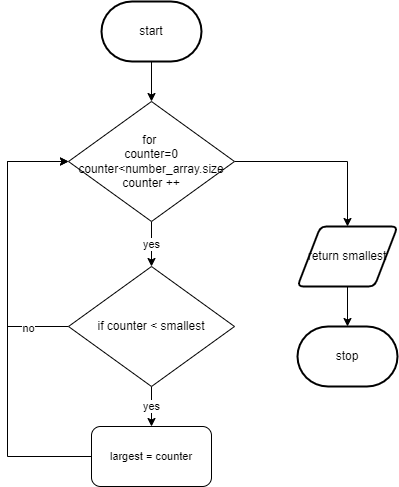

The diagram above was exported from draw.io. Its source (the exported page's mxGraphModel, read from the mxfile embedded in the PNG):
<mxGraphModel dx="690" dy="526" grid="1" gridSize="10" guides="1" tooltips="1" connect="1" arrows="1" fold="1" page="1" pageScale="1" pageWidth="827" pageHeight="1169" math="0" shadow="0">
  <root>
    <mxCell id="0" />
    <mxCell id="1" parent="0" />
    <mxCell id="151" value="stop" style="strokeWidth=2;html=1;shape=mxgraph.flowchart.terminator;whiteSpace=wrap;" vertex="1" parent="1">
      <mxGeometry x="570" y="645" width="100" height="60" as="geometry" />
    </mxCell>
    <mxCell id="152" value="yes" style="edgeStyle=orthogonalEdgeStyle;shape=connector;rounded=0;html=1;exitX=0.5;exitY=1;exitDx=0;exitDy=0;entryX=0.5;entryY=0;entryDx=0;entryDy=0;labelBackgroundColor=default;fontFamily=Helvetica;fontSize=11;fontColor=default;endArrow=classic;strokeColor=default;" edge="1" parent="1" source="154">
      <mxGeometry relative="1" as="geometry">
        <mxPoint x="424" y="585" as="targetPoint" />
      </mxGeometry>
    </mxCell>
    <mxCell id="153" style="edgeStyle=orthogonalEdgeStyle;shape=connector;rounded=0;html=1;exitX=1;exitY=0.5;exitDx=0;exitDy=0;entryX=0.5;entryY=0;entryDx=0;entryDy=0;labelBackgroundColor=default;fontFamily=Helvetica;fontSize=11;fontColor=default;endArrow=classic;strokeColor=default;" edge="1" parent="1" source="154" target="158">
      <mxGeometry relative="1" as="geometry" />
    </mxCell>
    <mxCell id="154" value="for&amp;nbsp;&lt;br&gt;counter=0&lt;br&gt;counter&amp;lt;number_array.size&lt;br&gt;counter ++" style="rhombus;whiteSpace=wrap;html=1;" vertex="1" parent="1">
      <mxGeometry x="341" y="420" width="166" height="120" as="geometry" />
    </mxCell>
    <mxCell id="155" style="edgeStyle=none;html=1;exitX=0.5;exitY=1;exitDx=0;exitDy=0;exitPerimeter=0;entryX=0.5;entryY=0;entryDx=0;entryDy=0;" edge="1" parent="1" source="156" target="154">
      <mxGeometry relative="1" as="geometry" />
    </mxCell>
    <mxCell id="156" value="start" style="strokeWidth=2;html=1;shape=mxgraph.flowchart.terminator;whiteSpace=wrap;" vertex="1" parent="1">
      <mxGeometry x="374" y="320" width="100" height="60" as="geometry" />
    </mxCell>
    <mxCell id="157" style="edgeStyle=orthogonalEdgeStyle;shape=connector;rounded=0;html=1;exitX=0.5;exitY=1;exitDx=0;exitDy=0;entryX=0.5;entryY=0;entryDx=0;entryDy=0;entryPerimeter=0;labelBackgroundColor=default;fontFamily=Helvetica;fontSize=11;fontColor=default;endArrow=classic;strokeColor=default;" edge="1" parent="1" source="158" target="151">
      <mxGeometry relative="1" as="geometry" />
    </mxCell>
    <mxCell id="158" value="return smallest" style="shape=parallelogram;html=1;strokeWidth=2;perimeter=parallelogramPerimeter;whiteSpace=wrap;rounded=1;arcSize=12;size=0.23;" vertex="1" parent="1">
      <mxGeometry x="570" y="545" width="100" height="60" as="geometry" />
    </mxCell>
    <mxCell id="159" style="edgeStyle=orthogonalEdgeStyle;shape=connector;rounded=0;html=1;exitX=0;exitY=0.5;exitDx=0;exitDy=0;entryX=0;entryY=0.5;entryDx=0;entryDy=0;labelBackgroundColor=default;fontFamily=Helvetica;fontSize=11;fontColor=default;endArrow=classic;strokeColor=default;" edge="1" parent="1" source="162" target="154">
      <mxGeometry relative="1" as="geometry">
        <Array as="points">
          <mxPoint x="280" y="645" />
          <mxPoint x="280" y="480" />
        </Array>
      </mxGeometry>
    </mxCell>
    <mxCell id="160" value="no" style="edgeLabel;html=1;align=center;verticalAlign=middle;resizable=0;points=[];fontSize=11;fontFamily=Helvetica;fontColor=default;" vertex="1" connectable="0" parent="159">
      <mxGeometry x="-0.7129" y="1" relative="1" as="geometry">
        <mxPoint as="offset" />
      </mxGeometry>
    </mxCell>
    <mxCell id="161" value="yes" style="edgeStyle=orthogonalEdgeStyle;shape=connector;rounded=0;html=1;exitX=0.5;exitY=1;exitDx=0;exitDy=0;labelBackgroundColor=default;fontFamily=Helvetica;fontSize=11;fontColor=default;endArrow=classic;strokeColor=default;" edge="1" parent="1" source="162" target="164">
      <mxGeometry relative="1" as="geometry" />
    </mxCell>
    <mxCell id="162" value="if counter &amp;lt; smallest" style="rhombus;whiteSpace=wrap;html=1;" vertex="1" parent="1">
      <mxGeometry x="341" y="585" width="166" height="120" as="geometry" />
    </mxCell>
    <mxCell id="163" style="edgeStyle=orthogonalEdgeStyle;shape=connector;rounded=0;html=1;exitX=0;exitY=0.5;exitDx=0;exitDy=0;entryX=0;entryY=0.5;entryDx=0;entryDy=0;labelBackgroundColor=default;fontFamily=Helvetica;fontSize=11;fontColor=default;endArrow=classic;strokeColor=default;" edge="1" parent="1" source="164" target="154">
      <mxGeometry relative="1" as="geometry">
        <Array as="points">
          <mxPoint x="280" y="775" />
          <mxPoint x="280" y="480" />
        </Array>
      </mxGeometry>
    </mxCell>
    <mxCell id="164" value="largest = counter" style="rounded=1;whiteSpace=wrap;html=1;fontFamily=Helvetica;fontSize=11;fontColor=default;" vertex="1" parent="1">
      <mxGeometry x="364" y="745" width="120" height="60" as="geometry" />
    </mxCell>
  </root>
</mxGraphModel>